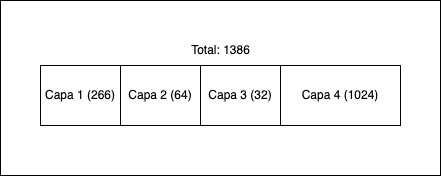

The diagram above was exported from draw.io. Its source (the exported page's mxGraphModel, read from the mxfile embedded in the PNG):
<mxGraphModel dx="1034" dy="505" grid="1" gridSize="10" guides="1" tooltips="1" connect="1" arrows="1" fold="1" page="1" pageScale="1" pageWidth="1169" pageHeight="1654" math="0" shadow="0">
  <root>
    <mxCell id="0" />
    <mxCell id="1" parent="0" />
    <mxCell id="2" value="" style="rounded=0;whiteSpace=wrap;html=1;" vertex="1" parent="1">
      <mxGeometry x="125" y="125" width="440" height="175" as="geometry" />
    </mxCell>
    <mxCell id="3" value="Capa 4 (1024)" style="rounded=0;whiteSpace=wrap;html=1;" vertex="1" parent="1">
      <mxGeometry x="405" y="190" width="120" height="60" as="geometry" />
    </mxCell>
    <mxCell id="4" value="Capa 3 (32)" style="rounded=0;whiteSpace=wrap;html=1;" vertex="1" parent="1">
      <mxGeometry x="325" y="190" width="80" height="60" as="geometry" />
    </mxCell>
    <mxCell id="5" value="Capa 2 (64)" style="rounded=0;whiteSpace=wrap;html=1;" vertex="1" parent="1">
      <mxGeometry x="245" y="190" width="80" height="60" as="geometry" />
    </mxCell>
    <mxCell id="6" value="Capa 1 (266)" style="rounded=0;whiteSpace=wrap;html=1;" vertex="1" parent="1">
      <mxGeometry x="165" y="190" width="80" height="60" as="geometry" />
    </mxCell>
    <mxCell id="7" value="Total: 1386" style="text;html=1;align=center;verticalAlign=middle;resizable=0;points=[];autosize=1;strokeColor=none;fillColor=none;" vertex="1" parent="1">
      <mxGeometry x="305" y="160" width="80" height="30" as="geometry" />
    </mxCell>
  </root>
</mxGraphModel>